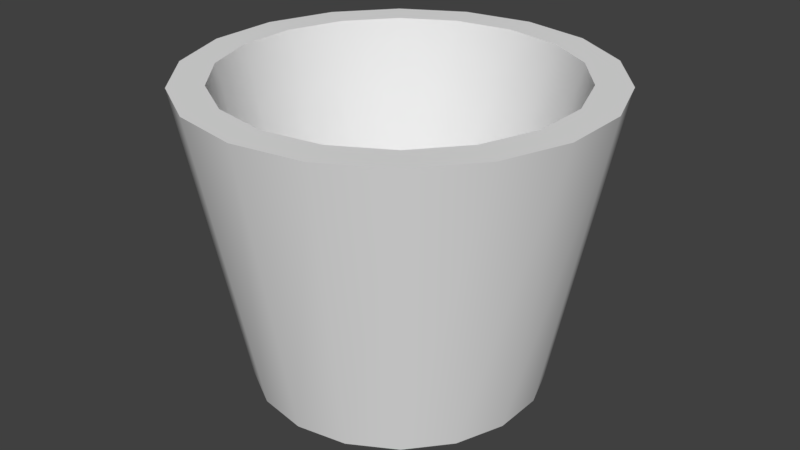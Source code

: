 # Source: bucket.blend  (saved by Blender 2.79.0; exported with 4.5.12 LTS)
import bpy
from mathutils import Matrix  # noqa: F401  (used for matrix-valued properties, if any)

bpy.ops.wm.read_factory_settings(use_empty=True)
scene = bpy.context.scene
scene.name = 'Scene'

# ---- collections
col_collection_1 = bpy.data.collections.new('Collection 1'); scene.collection.children.link(col_collection_1)

# ---- materials (node trees are filled in below, after node groups)
mat_material__41_001 = bpy.data.materials.new('Material__41.001')
mat_material__41_001.alpha_threshold = 0.0
mat_material__41_001.use_transparent_shadow = False
mat_material__41_001.roughness = 0.5
mat_01___default_001 = bpy.data.materials.new('01___Default.001')
mat_01___default_001.alpha_threshold = 0.0
mat_01___default_001.use_transparent_shadow = False
mat_01___default_001.roughness = 0.5
mat_material__26_001 = bpy.data.materials.new('Material__26.001')
mat_material__26_001.alpha_threshold = 0.0
mat_material__26_001.use_transparent_shadow = False
mat_material__26_001.roughness = 0.5
mat_material__40_001 = bpy.data.materials.new('Material__40.001')
mat_material__40_001.alpha_threshold = 0.0
mat_material__40_001.use_transparent_shadow = False
mat_material__40_001.roughness = 0.5
mat_material__36_001 = bpy.data.materials.new('Material__36.001')
mat_material__36_001.alpha_threshold = 0.0
mat_material__36_001.use_transparent_shadow = False
mat_material__36_001.roughness = 0.5
mat_material__38_001 = bpy.data.materials.new('Material__38.001')
mat_material__38_001.alpha_threshold = 0.0
mat_material__38_001.use_transparent_shadow = False
mat_material__38_001.roughness = 0.5

# ---- material node trees

# ---- world
world_world = bpy.data.worlds.new('World'); scene.world = world_world
world_world.color = (0.05088, 0.05088, 0.05088)
world_world.use_sun_shadow = False
world_world.sun_shadow_jitter_overblur = 0.0
world_world.cycles.sampling_method = 'MANUAL'

# ---- meshes
me_well_000 = bpy.data.meshes.new('Well.000')
me_well_000.from_pydata([(1.526e-05, -20.48, -18.81), (-6.432, -20.48, -17.67), (-9.003, 18.23, -24.74), (1.526e-05, 18.23, -26.32), (-12.09, -20.48, -14.41), (-16.92, 18.23, -20.17), (-16.29, -20.48, -9.403), (-22.8, 18.23, -13.16), (-18.52, -20.48, -3.266), (-25.92, 18.23, -4.571), (-18.52, -20.48, 3.266), (-25.92, 18.23, 4.571), (-16.29, -20.48, 9.403), (-22.8, 18.23, 13.16), (-12.09, -20.48, 14.41), (-16.92, 18.23, 20.17), (-6.432, -20.48, 17.67), (-9.003, 18.23, 24.74), (1.526e-05, -20.48, 18.81), (1.526e-05, 18.23, 26.32), (6.432, -20.48, 17.67), (9.003, 18.23, 24.74), (12.09, -20.48, 14.41), (16.92, 18.23, 20.17), (16.29, -20.48, 9.403), (22.8, 18.23, 13.16), (18.52, -20.48, 3.266), (25.92, 18.23, 4.571), (18.52, -20.48, -3.266), (25.92, 18.23, -4.571), (16.29, -20.48, -9.403), (22.8, 18.23, -13.16), (12.09, -20.48, -14.41), (16.92, 18.23, -20.17), (6.432, -20.48, -17.67), (9.003, 18.23, -24.74), (-5.052, -15.97, -13.88), (-9.495, -15.97, -11.32), (-12.79, -15.97, -7.386), (5.052, -15.97, -13.88), (-14.55, -15.97, -2.565), (-14.55, -15.97, 2.565), (-9.495, -15.97, 11.32), (-12.79, -15.97, 7.386), (-5.052, -15.97, 13.88), (1.526e-05, -15.97, 14.77), (9.495, -15.97, 11.32), (5.052, -15.97, 13.88), (12.79, -15.97, 7.386), (14.55, -15.97, 2.565), (12.79, -15.97, -7.386), (14.55, -15.97, -2.565), (9.495, -15.97, -11.32), (1.526e-05, -15.97, -14.77), (-7.517, 18.23, -20.65), (1.526e-05, 18.23, -21.98), (-14.13, 18.23, -16.84), (-19.03, 18.23, -10.99), (-21.64, 18.23, -3.816), (-21.64, 18.23, 3.817), (-19.03, 18.23, 10.99), (-14.13, 18.23, 16.84), (-7.517, 18.23, 20.65), (1.526e-05, 18.23, 21.98), (7.517, 18.23, 20.65), (14.13, 18.23, 16.84), (19.03, 18.23, 10.99), (21.64, 18.23, 3.817), (21.64, 18.23, -3.816), (19.03, 18.23, -10.99), (14.13, 18.23, -16.84), (7.517, 18.23, -20.65)], [], [(0, 1, 2, 3), (1, 4, 5, 2), (4, 6, 7, 5), (6, 8, 9, 7), (8, 10, 11, 9), (10, 12, 13, 11), (12, 14, 15, 13), (14, 16, 17, 15), (16, 18, 19, 17), (18, 20, 21, 19), (20, 22, 23, 21), (22, 24, 25, 23), (24, 26, 27, 25), (26, 28, 29, 27), (28, 30, 31, 29), (30, 32, 33, 31), (32, 34, 35, 33), (34, 0, 3, 35), (32, 30, 28, 0), (28, 26, 24, 20), (24, 22, 20), (20, 18, 16, 12), (16, 14, 12), (12, 10, 8, 4), (8, 6, 4), (20, 12, 4, 28), (4, 1, 0, 28), (34, 32, 0), (36, 37, 38, 39), (38, 40, 41, 42), (41, 43, 42), (42, 44, 45, 46), (45, 47, 46), (46, 48, 49, 50), (49, 51, 50), (42, 46, 50, 38), (50, 52, 39, 38), (53, 36, 39), (3, 2, 54, 55), (2, 5, 56, 54), (5, 7, 57, 56), (7, 9, 58, 57), (9, 11, 59, 58), (11, 13, 60, 59), (13, 15, 61, 60), (15, 17, 62, 61), (17, 19, 63, 62), (19, 21, 64, 63), (21, 23, 65, 64), (23, 25, 66, 65), (25, 27, 67, 66), (27, 29, 68, 67), (29, 31, 69, 68), (31, 33, 70, 69), (33, 35, 71, 70), (35, 3, 55, 71), (55, 54, 36, 53), (54, 56, 37, 36), (56, 57, 38, 37), (57, 58, 40, 38), (58, 59, 41, 40), (59, 60, 43, 41), (60, 61, 42, 43), (61, 62, 44, 42), (62, 63, 45, 44), (63, 64, 47, 45), (64, 65, 46, 47), (65, 66, 48, 46), (66, 67, 49, 48), (67, 68, 51, 49), (68, 69, 50, 51), (69, 70, 52, 50), (70, 71, 39, 52), (71, 55, 53, 39)])
me_well_000.polygons.foreach_set('use_smooth', [True] * 74)
me_well_000.polygons.foreach_set('material_index', [5, 5, 5, 5, 5, 5, 5, 5, 5, 5, 5, 5, 5, 5, 5, 5, 5, 5, 5, 5, 5, 5, 5, 5, 5, 5, 5, 5, 5, 5, 5, 5, 5, 5, 5, 5, 5, 5, 5, 5, 5, 5, 5, 5, 5, 5, 5, 5, 5, 5, 5, 5, 5, 5, 5, 5, 5, 5, 5, 5, 5, 5, 5, 5, 5, 5, 5, 5, 5, 5, 5, 5, 5, 5])
_k = set([(0, 1), (0, 34), (1, 4), (2, 3), (2, 5), (3, 35), (4, 6), (5, 7), (6, 8), (7, 9), (8, 10), (9, 11), (10, 12), (11, 13), (12, 14), (13, 15), (14, 16), (15, 17), (16, 18), (17, 19), (18, 20), (19, 21), (20, 22), (21, 23), (22, 24), (23, 25), (24, 26), (25, 27), (26, 28), (27, 29), (28, 30), (29, 31), (30, 32), (31, 33), (32, 34), (33, 35), (36, 37), (36, 53), (37, 38), (38, 40), (39, 52), (39, 53), (40, 41), (41, 43), (42, 43), (42, 44), (44, 45), (45, 47), (46, 47), (46, 48), (48, 49), (49, 51), (50, 51), (50, 52), (54, 55), (54, 56), (55, 71), (56, 57), (57, 58), (58, 59), (59, 60), (60, 61), (61, 62), (62, 63), (63, 64), (64, 65), (65, 66), (66, 67), (67, 68), (68, 69), (69, 70), (70, 71)])
me_well_000.attributes.new('sharp_edge', 'BOOLEAN', 'EDGE').data.foreach_set('value', [ (min(e.vertices), max(e.vertices)) in _k for e in me_well_000.edges])
_uv = me_well_000.uv_layers.new(name='UVMap')
_uv.uv.foreach_set('vector', [0.6401, 0.396, 0.647, 0.3967, 0.6644, 0.4898, 0.6249, 0.4897, 0.647, 0.3967, 0.6535, 0.3951, 0.7017, 0.4764, 0.6644, 0.4898, 0.6535, 0.3951, 0.659, 0.3912, 0.7322, 0.4511, 0.7017, 0.4764, 0.659, 0.3912, 0.6628, 0.3856, 0.7521, 0.4168, 0.7322, 0.4511, 0.6628, 0.3856, 0.6645, 0.3791, 0.7591, 0.3777, 0.7521, 0.4168, 0.6645, 0.3791, 0.6637, 0.3723, 0.7523, 0.3385, 0.7591, 0.3777, 0.6637, 0.3723, 0.6607, 0.3662, 0.7324, 0.3041, 0.7523, 0.3385, 0.6607, 0.3662, 0.6557, 0.3614, 0.702, 0.2785, 0.7324, 0.3041, 0.6557, 0.3614, 0.6494, 0.3586, 0.6646, 0.2649, 0.702, 0.2785, 0.6494, 0.3586, 0.6426, 0.3581, 0.6248, 0.2649, 0.6646, 0.2649, 0.6426, 0.3581, 0.636, 0.36, 0.5874, 0.2785, 0.6248, 0.2649, 0.636, 0.36, 0.6304, 0.364, 0.557, 0.3041, 0.5874, 0.2785, 0.6304, 0.364, 0.6266, 0.3696, 0.5372, 0.3385, 0.557, 0.3041, 0.6266, 0.3696, 0.6249, 0.3762, 0.5304, 0.3777, 0.5372, 0.3385, 0.6249, 0.3762, 0.6257, 0.3829, 0.5375, 0.4167, 0.5304, 0.3777, 0.6257, 0.3829, 0.6287, 0.3889, 0.5574, 0.4509, 0.5375, 0.4167, 0.6287, 0.3889, 0.6337, 0.3935, 0.5878, 0.4762, 0.5574, 0.4509, 0.6337, 0.3935, 0.6401, 0.396, 0.6249, 0.4897, 0.5878, 0.4762, 0.804, 0.4678, 0.7781, 0.437, 0.7644, 0.3992, 0.8784, 0.4949, 0.7644, 0.3992, 0.7644, 0.3589, 0.7782, 0.3211, 0.8389, 0.2702, 0.7782, 0.3211, 0.804, 0.2903, 0.8389, 0.2702, 0.8389, 0.2702, 0.8785, 0.2633, 0.9181, 0.2703, 0.9788, 0.3212, 0.9181, 0.2703, 0.9529, 0.2904, 0.9788, 0.3212, 0.9788, 0.3212, 0.9925, 0.359, 0.9925, 0.3992, 0.9528, 0.4678, 0.9925, 0.3992, 0.9787, 0.437, 0.9528, 0.4678, 0.8389, 0.2702, 0.9788, 0.3212, 0.9528, 0.4678, 0.7644, 0.3992, 0.9528, 0.4678, 0.918, 0.4879, 0.8784, 0.4949, 0.7644, 0.3992, 1.103, 0.3306, 1.094, 0.3266, 1.112, 0.332, 0.9213, 0.2723, 0.9549, 0.2918, 0.9799, 0.3215, 0.8448, 0.2723, 0.9799, 0.3215, 0.9931, 0.358, 0.9931, 0.3969, 0.9549, 0.4631, 0.9931, 0.3969, 0.9798, 0.4334, 0.9549, 0.4631, 0.9549, 0.4631, 0.9212, 0.4825, 0.883, 0.4892, 0.8111, 0.4631, 0.883, 0.4892, 0.8447, 0.4825, 0.8111, 0.4631, 0.8111, 0.4631, 0.7861, 0.4333, 0.7729, 0.3968, 0.7862, 0.3215, 0.7729, 0.3968, 0.7729, 0.358, 0.7862, 0.3215, 0.9549, 0.4631, 0.8111, 0.4631, 0.7862, 0.3215, 0.9799, 0.3215, 0.7862, 0.3215, 0.8111, 0.2917, 0.8448, 0.2723, 0.9799, 0.3215, 0.883, 0.2656, 0.9213, 0.2723, 0.8448, 0.2723, 0.6311, 0.2528, 0.6676, 0.2592, 0.6616, 0.2758, 0.6311, 0.2704, 0.6676, 0.2592, 0.6996, 0.2778, 0.6883, 0.2912, 0.6616, 0.2758, 0.6996, 0.2778, 0.7234, 0.3061, 0.7082, 0.3149, 0.6883, 0.2912, 0.7234, 0.3061, 0.7361, 0.3409, 0.7188, 0.344, 0.7082, 0.3149, 0.7361, 0.3409, 0.7361, 0.3779, 0.7187, 0.3749, 0.7188, 0.344, 0.7361, 0.3779, 0.7234, 0.4127, 0.7082, 0.4039, 0.7187, 0.3749, 0.7234, 0.4127, 0.6996, 0.441, 0.6883, 0.4276, 0.7082, 0.4039, 0.6996, 0.441, 0.6675, 0.4595, 0.6615, 0.443, 0.6883, 0.4276, 0.6675, 0.4595, 0.6311, 0.466, 0.6311, 0.4484, 0.6615, 0.443, 0.6311, 0.466, 0.5946, 0.4595, 0.6006, 0.443, 0.6311, 0.4484, 0.5946, 0.4595, 0.5626, 0.441, 0.5739, 0.4275, 0.6006, 0.443, 0.5626, 0.441, 0.5388, 0.4126, 0.554, 0.4038, 0.5739, 0.4275, 0.5388, 0.4126, 0.5261, 0.3778, 0.5435, 0.3748, 0.554, 0.4038, 0.5261, 0.3778, 0.5261, 0.3408, 0.5435, 0.3439, 0.5435, 0.3748, 0.5261, 0.3408, 0.5388, 0.3061, 0.5541, 0.3149, 0.5435, 0.3439, 0.5388, 0.3061, 0.5626, 0.2777, 0.5739, 0.2912, 0.5541, 0.3149, 0.5626, 0.2777, 0.5947, 0.2592, 0.6007, 0.2757, 0.5739, 0.2912, 0.5947, 0.2592, 0.6311, 0.2528, 0.6311, 0.2704, 0.6007, 0.2757, 0.6834, 0.4783, 0.6545, 0.4542, 0.7246, 0.3938, 0.7286, 0.398, 0.6545, 0.4542, 0.6355, 0.4217, 0.7218, 0.3887, 0.7246, 0.3938, 0.6355, 0.4217, 0.6287, 0.3845, 0.7211, 0.383, 0.7218, 0.3887, 0.6287, 0.3845, 0.635, 0.3471, 0.7224, 0.3775, 0.7211, 0.383, 0.635, 0.3471, 0.6538, 0.3141, 0.7256, 0.3728, 0.7224, 0.3775, 0.6538, 0.3141, 0.6829, 0.2894, 0.7302, 0.3695, 0.7256, 0.3728, 0.6829, 0.2894, 0.7188, 0.2763, 0.7357, 0.368, 0.7302, 0.3695, 0.7188, 0.2763, 0.7572, 0.2763, 0.7413, 0.3684, 0.7357, 0.368, 0.7572, 0.2763, 0.7934, 0.2896, 0.7465, 0.3708, 0.7413, 0.3684, 0.7934, 0.2896, 0.8207, 0.3159, 0.7511, 0.3745, 0.7465, 0.3708, 0.8207, 0.3159, 0.8392, 0.3482, 0.7536, 0.3798, 0.7511, 0.3745, 0.8392, 0.3482, 0.8457, 0.385, 0.7542, 0.3856, 0.7536, 0.3798, 0.8457, 0.385, 0.8391, 0.4218, 0.7528, 0.3913, 0.7542, 0.3856, 0.8391, 0.4218, 0.8204, 0.4542, 0.7495, 0.3961, 0.7528, 0.3913, 0.8204, 0.4542, 0.7917, 0.4784, 0.7449, 0.3994, 0.7495, 0.3961, 0.7917, 0.4784, 0.7564, 0.4912, 0.7394, 0.401, 0.7449, 0.3994, 0.7564, 0.4912, 0.7187, 0.4912, 0.7337, 0.4005, 0.7394, 0.401, 0.7187, 0.4912, 0.6834, 0.4783, 0.7286, 0.398, 0.7337, 0.4005])
me_well_000.materials.append(mat_material__41_001)
me_well_000.materials.append(mat_01___default_001)
me_well_000.materials.append(mat_material__26_001)
me_well_000.materials.append(mat_material__40_001)
me_well_000.materials.append(mat_material__36_001)
me_well_000.materials.append(mat_material__38_001)
me_well_000.use_remesh_preserve_volume = False
me_well_000.use_remesh_preserve_attributes = False
me_well_000.use_mirror_vertex_groups = False
me_well_000.update()

# ---- objects
ob_bucket = bpy.data.objects.new('Bucket', me_well_000)

# ---- transforms, parenting, visibility, modifiers, constraints
ob_bucket.location = (0.0, 0.0, 0.0)
ob_bucket.rotation_euler = (1.571, -0.0, 0.0)
ob_bucket.scale = (0.009538, 0.009538, 0.009538)
ob_bucket.lineart.crease_threshold = 0.0

# ---- collection membership
col_collection_1.objects.link(ob_bucket)

# ---- scene / render settings (as saved in the file)
scene.frame_start = 1; scene.frame_end = 250; scene.frame_set(146)
scene.render.engine = 'BLENDER_EEVEE_NEXT'
scene.render.resolution_percentage = 50
scene.render.dither_intensity = 0.0
scene.cycles.use_denoising = False
scene.cycles.samples = 128
scene.cycles.sampling_pattern = 'TABULATED_SOBOL'
scene.cycles.use_adaptive_sampling = False
scene.cycles.use_light_tree = False
scene.cycles.blur_glossy = 0.0
scene.cycles.sample_clamp_indirect = 0.0
scene.view_settings.view_transform = 'Standard'
bpy.context.view_layer.update()

# ---- added for rendering (the .blend has no active camera and no usable light): camera, sun
cam_auto = bpy.data.cameras.new('AutoCamera')
cam_auto.lens = 50.0
cam_auto.sensor_width = 36.0
cam_auto.clip_end = 1000.0
ob_auto_camera = bpy.data.objects.new('AutoCamera', cam_auto)
scene.collection.objects.link(ob_auto_camera)
ob_auto_camera.location = (0.736087, -0.883305, 0.578133)
ob_auto_camera.rotation_euler = (1.09748, -7.21219e-08, 0.694738)
scene.camera = ob_auto_camera
light_auto_sun = bpy.data.lights.new('AutoSun', 'SUN')
light_auto_sun.energy = 3.0
light_auto_sun.angle = 0.0523599
ob_auto_sun = bpy.data.objects.new('AutoSun', light_auto_sun)
scene.collection.objects.link(ob_auto_sun)
ob_auto_sun.rotation_euler = (0.872665, 0.174533, 0.523599)
bpy.context.view_layer.update()
